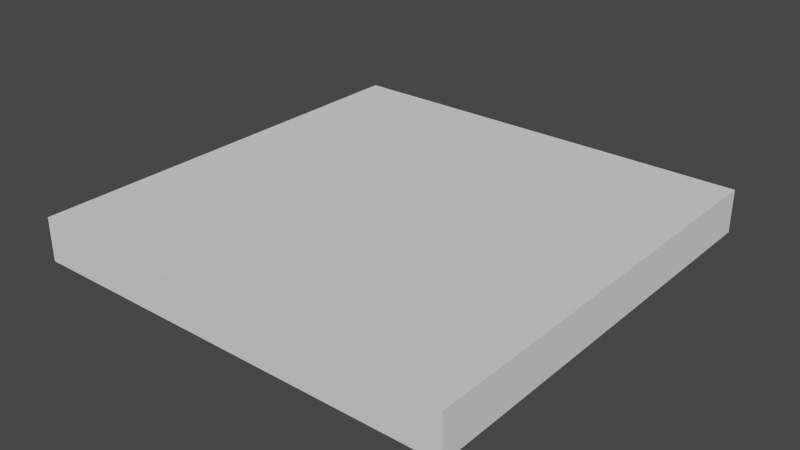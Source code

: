 # Source: floor.blend  (saved by Blender 2.81.16; exported with 4.5.12 LTS)
import bpy
from mathutils import Matrix  # noqa: F401  (used for matrix-valued properties, if any)

bpy.ops.wm.read_factory_settings(use_empty=True)
scene = bpy.context.scene
scene.name = 'Scene'

# ---- collections
col_collection = bpy.data.collections.new('Collection'); scene.collection.children.link(col_collection)

# ---- world
world_world = bpy.data.worlds.new('World'); scene.world = world_world
world_world.use_nodes = True; world_world.node_tree.nodes.clear()
_N = world_world.node_tree.nodes; _L = world_world.node_tree.links
n0 = _N.new('ShaderNodeOutputWorld'); n0.name = 'World Output'; n0.location = (300, 300)
n1 = _N.new('ShaderNodeBackground'); n1.name = 'Background'; n1.location = (10, 300)
n1.inputs[0].default_value = (0.05088, 0.05088, 0.05088, 1.0)
_L.new(n1.outputs[0], n0.inputs[0])
n0.is_active_output = True
world_world.color = (0.05088, 0.05088, 0.05088)
world_world.use_sun_shadow = False
world_world.sun_shadow_jitter_overblur = 0.0

# ---- meshes
me_plane = bpy.data.meshes.new('Plane')
me_plane.from_pydata([(-1.0, -1.0, 0.0), (1.0, -1.0, 0.0), (-1.0, 1.0, 0.0), (1.0, 1.0, 0.0)], [], [(0, 1, 3, 2)])
_uv = me_plane.uv_layers.new(name='UVMap')
_uv.uv.foreach_set('vector', [0.0, 0.0, 1.0, 0.0, 1.0, 1.0, 0.0, 1.0])
me_plane.use_remesh_fix_poles = True
me_plane.use_remesh_preserve_attributes = False
me_plane.use_mirror_vertex_groups = False
me_plane.update()

# ---- objects
ob_plane = bpy.data.objects.new('Plane', me_plane)

# ---- transforms, parenting, visibility, modifiers, constraints
ob_plane.location = (0.0, 0.0, 0.0)
ob_plane.lineart.crease_threshold = 0.0
_m = ob_plane.modifiers.new('Solidify', 'SOLIDIFY')
_m.thickness = 0.2
_m.offset = 1.0
_m.nonmanifold_thickness_mode = 'FIXED'
_m.nonmanifold_merge_threshold = 0.0003

# ---- collection membership
col_collection.objects.link(ob_plane)

# ---- scene / render settings (as saved in the file)
scene.frame_start = 1; scene.frame_end = 250; scene.frame_set(1)
scene.render.engine = 'BLENDER_EEVEE_NEXT'
scene.cycles.use_denoising = False
scene.cycles.samples = 128
scene.cycles.sampling_pattern = 'TABULATED_SOBOL'
scene.cycles.use_adaptive_sampling = False
scene.cycles.use_light_tree = False
scene.view_settings.view_transform = 'Filmic'
bpy.context.view_layer.update()

# ---- added for rendering (the .blend has no active camera and no usable light): camera, sun
cam_auto = bpy.data.cameras.new('AutoCamera')
cam_auto.lens = 50.0
cam_auto.sensor_width = 36.0
cam_auto.clip_end = 1000.0
ob_auto_camera = bpy.data.objects.new('AutoCamera', cam_auto)
scene.collection.objects.link(ob_auto_camera)
ob_auto_camera.location = (2.62346, -3.14816, 2.19877)
ob_auto_camera.rotation_euler = (1.09748, -7.21219e-08, 0.694738)
scene.camera = ob_auto_camera
light_auto_sun = bpy.data.lights.new('AutoSun', 'SUN')
light_auto_sun.energy = 3.0
light_auto_sun.angle = 0.0523599
ob_auto_sun = bpy.data.objects.new('AutoSun', light_auto_sun)
scene.collection.objects.link(ob_auto_sun)
ob_auto_sun.rotation_euler = (0.872665, 0.174533, 0.523599)
bpy.context.view_layer.update()
